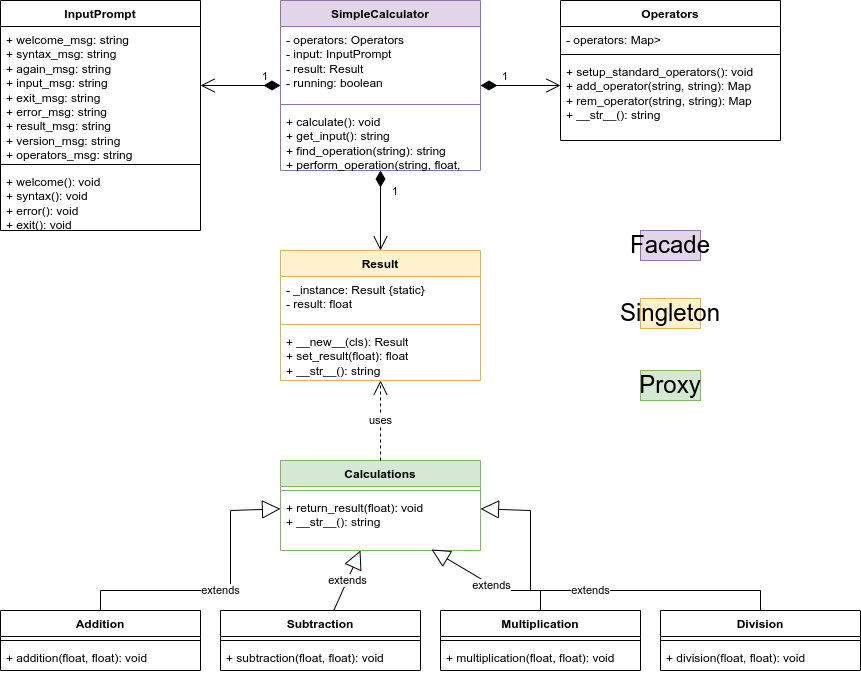

The diagram above was exported from draw.io. Its source (the exported page's mxGraphModel, read from the mxfile embedded in the PNG):
<mxGraphModel dx="1114" dy="838" grid="1" gridSize="10" guides="1" tooltips="1" connect="1" arrows="1" fold="1" page="1" pageScale="1" pageWidth="850" pageHeight="1100" math="0" shadow="0">
  <root>
    <mxCell id="0" />
    <mxCell id="1" parent="0" />
    <mxCell id="calculator" value="SimpleCalculator" style="swimlane;fontStyle=1;align=center;verticalAlign=top;childLayout=stackLayout;horizontal=1;startSize=26;horizontalStack=0;resizeParent=1;resizeParentMax=0;resizeLast=0;collapsible=1;marginBottom=0;whiteSpace=wrap;html=1;fillColor=#e1d5e7;strokeColor=#9673a6;" parent="1" vertex="1">
      <mxGeometry x="320" y="40" width="200" height="170" as="geometry" />
    </mxCell>
    <mxCell id="calculator_attributes" value="- operators: Operators&#10;- input: InputPrompt&#10;- result: Result&#10;- running: boolean" style="text;strokeColor=none;fillColor=none;align=left;verticalAlign=top;spacingLeft=4;spacingRight=4;overflow=hidden;rotatable=0;points=[[0,0.5],[1,0.5]];portConstraint=eastwest;whiteSpace=wrap;html=1;" parent="calculator" vertex="1">
      <mxGeometry y="26" width="200" height="74" as="geometry" />
    </mxCell>
    <mxCell id="calculator_line" value="" style="line;strokeWidth=1;fillColor=none;align=left;verticalAlign=middle;spacingTop=-1;spacingLeft=3;spacingRight=3;rotatable=0;labelPosition=right;points=[];portConstraint=eastwest;strokeColor=inherit;" parent="calculator" vertex="1">
      <mxGeometry y="100" width="200" height="8" as="geometry" />
    </mxCell>
    <mxCell id="calculator_methods" value="+ calculate(): void&#10;+ get_input(): string&#10;+ find_operation(string): string&#10;+ perform_operation(string, float, float): void" style="text;strokeColor=none;fillColor=none;align=left;verticalAlign=top;spacingLeft=4;spacingRight=4;overflow=hidden;rotatable=0;points=[[0,0.5],[1,0.5]];portConstraint=eastwest;whiteSpace=wrap;html=1;" parent="calculator" vertex="1">
      <mxGeometry y="108" width="200" height="62" as="geometry" />
    </mxCell>
    <mxCell id="input_prompt" value="InputPrompt" style="swimlane;fontStyle=1;align=center;verticalAlign=top;childLayout=stackLayout;horizontal=1;startSize=26;horizontalStack=0;resizeParent=1;resizeParentMax=0;resizeLast=0;collapsible=1;marginBottom=0;whiteSpace=wrap;html=1;" parent="1" vertex="1">
      <mxGeometry x="40" y="40" width="200" height="230" as="geometry" />
    </mxCell>
    <mxCell id="input_prompt_attributes" value="+ welcome_msg: string&#10;+ syntax_msg: string&#10;+ again_msg: string&#10;+ input_msg: string&#10;+ exit_msg: string&#10;+ error_msg: string&#10;+ result_msg: string&#10;+ version_msg: string&#10;+ operators_msg: string" style="text;strokeColor=none;fillColor=none;align=left;verticalAlign=top;spacingLeft=4;spacingRight=4;overflow=hidden;rotatable=0;points=[[0,0.5],[1,0.5]];portConstraint=eastwest;whiteSpace=wrap;html=1;" parent="input_prompt" vertex="1">
      <mxGeometry y="26" width="200" height="134" as="geometry" />
    </mxCell>
    <mxCell id="input_prompt_line" value="" style="line;strokeWidth=1;fillColor=none;align=left;verticalAlign=middle;spacingTop=-1;spacingLeft=3;spacingRight=3;rotatable=0;labelPosition=right;points=[];portConstraint=eastwest;strokeColor=inherit;" parent="input_prompt" vertex="1">
      <mxGeometry y="160" width="200" height="8" as="geometry" />
    </mxCell>
    <mxCell id="input_prompt_methods" value="+ welcome(): void&#10;+ syntax(): void&#10;+ error(): void&#10;+ exit(): void" style="text;strokeColor=none;fillColor=none;align=left;verticalAlign=top;spacingLeft=4;spacingRight=4;overflow=hidden;rotatable=0;points=[[0,0.5],[1,0.5]];portConstraint=eastwest;whiteSpace=wrap;html=1;" parent="input_prompt" vertex="1">
      <mxGeometry y="168" width="200" height="62" as="geometry" />
    </mxCell>
    <mxCell id="operators" value="Operators" style="swimlane;fontStyle=1;align=center;verticalAlign=top;childLayout=stackLayout;horizontal=1;startSize=26;horizontalStack=0;resizeParent=1;resizeParentMax=0;resizeLast=0;collapsible=1;marginBottom=0;whiteSpace=wrap;html=1;" parent="1" vertex="1">
      <mxGeometry x="600" y="40" width="220" height="140" as="geometry" />
    </mxCell>
    <mxCell id="operators_attributes" value="- operators: Map&lt;string, List&lt;string&gt;&gt;" style="text;strokeColor=none;fillColor=none;align=left;verticalAlign=top;spacingLeft=4;spacingRight=4;overflow=hidden;rotatable=0;points=[[0,0.5],[1,0.5]];portConstraint=eastwest;whiteSpace=wrap;html=1;" parent="operators" vertex="1">
      <mxGeometry y="26" width="220" height="24" as="geometry" />
    </mxCell>
    <mxCell id="operators_line" value="" style="line;strokeWidth=1;fillColor=none;align=left;verticalAlign=middle;spacingTop=-1;spacingLeft=3;spacingRight=3;rotatable=0;labelPosition=right;points=[];portConstraint=eastwest;strokeColor=inherit;" parent="operators" vertex="1">
      <mxGeometry y="50" width="220" height="8" as="geometry" />
    </mxCell>
    <mxCell id="operators_methods" value="+ setup_standard_operators(): void&#10;+ add_operator(string, string): Map&#10;+ rem_operator(string, string): Map&#10;+ __str__(): string" style="text;strokeColor=none;fillColor=none;align=left;verticalAlign=top;spacingLeft=4;spacingRight=4;overflow=hidden;rotatable=0;points=[[0,0.5],[1,0.5]];portConstraint=eastwest;whiteSpace=wrap;html=1;" parent="operators" vertex="1">
      <mxGeometry y="58" width="220" height="82" as="geometry" />
    </mxCell>
    <mxCell id="result" value="Result" style="swimlane;fontStyle=1;align=center;verticalAlign=top;childLayout=stackLayout;horizontal=1;startSize=26;horizontalStack=0;resizeParent=1;resizeParentMax=0;resizeLast=0;collapsible=1;marginBottom=0;whiteSpace=wrap;html=1;fillColor=#fff2cc;strokeColor=#d6b656;" parent="1" vertex="1">
      <mxGeometry x="320" y="290" width="200" height="130" as="geometry" />
    </mxCell>
    <mxCell id="result_attributes" value="- _instance: Result {static}&#10;- result: float" style="text;strokeColor=none;fillColor=none;align=left;verticalAlign=top;spacingLeft=4;spacingRight=4;overflow=hidden;rotatable=0;points=[[0,0.5],[1,0.5]];portConstraint=eastwest;whiteSpace=wrap;html=1;" parent="result" vertex="1">
      <mxGeometry y="26" width="200" height="44" as="geometry" />
    </mxCell>
    <mxCell id="result_line" value="" style="line;strokeWidth=1;fillColor=none;align=left;verticalAlign=middle;spacingTop=-1;spacingLeft=3;spacingRight=3;rotatable=0;labelPosition=right;points=[];portConstraint=eastwest;strokeColor=inherit;" parent="result" vertex="1">
      <mxGeometry y="70" width="200" height="8" as="geometry" />
    </mxCell>
    <mxCell id="result_methods" value="+ __new__(cls): Result&#10;+ set_result(float): float&#10;+ __str__(): string" style="text;strokeColor=none;fillColor=none;align=left;verticalAlign=top;spacingLeft=4;spacingRight=4;overflow=hidden;rotatable=0;points=[[0,0.5],[1,0.5]];portConstraint=eastwest;whiteSpace=wrap;html=1;" parent="result" vertex="1">
      <mxGeometry y="78" width="200" height="52" as="geometry" />
    </mxCell>
    <mxCell id="calculations" value="Calculations" style="swimlane;fontStyle=1;align=center;verticalAlign=top;childLayout=stackLayout;horizontal=1;startSize=26;horizontalStack=0;resizeParent=1;resizeParentMax=0;resizeLast=0;collapsible=1;marginBottom=0;whiteSpace=wrap;html=1;fillColor=#d5e8d4;strokeColor=#82b366;" parent="1" vertex="1">
      <mxGeometry x="320" y="500" width="200" height="90" as="geometry" />
    </mxCell>
    <mxCell id="calculations_line" value="" style="line;strokeWidth=1;fillColor=none;align=left;verticalAlign=middle;spacingTop=-1;spacingLeft=3;spacingRight=3;rotatable=0;labelPosition=right;points=[];portConstraint=eastwest;strokeColor=inherit;" parent="calculations" vertex="1">
      <mxGeometry y="26" width="200" height="8" as="geometry" />
    </mxCell>
    <mxCell id="calculations_methods" value="+ return_result(float): void&#10;+ __str__(): string" style="text;strokeColor=none;fillColor=none;align=left;verticalAlign=top;spacingLeft=4;spacingRight=4;overflow=hidden;rotatable=0;points=[[0,0.5],[1,0.5]];portConstraint=eastwest;whiteSpace=wrap;html=1;" parent="calculations" vertex="1">
      <mxGeometry y="34" width="200" height="56" as="geometry" />
    </mxCell>
    <mxCell id="addition" value="Addition" style="swimlane;fontStyle=1;align=center;verticalAlign=top;childLayout=stackLayout;horizontal=1;startSize=26;horizontalStack=0;resizeParent=1;resizeParentMax=0;resizeLast=0;collapsible=1;marginBottom=0;whiteSpace=wrap;html=1;" parent="1" vertex="1">
      <mxGeometry x="40" y="650" width="200" height="60" as="geometry" />
    </mxCell>
    <mxCell id="addition_line" value="" style="line;strokeWidth=1;fillColor=none;align=left;verticalAlign=middle;spacingTop=-1;spacingLeft=3;spacingRight=3;rotatable=0;labelPosition=right;points=[];portConstraint=eastwest;strokeColor=inherit;" parent="addition" vertex="1">
      <mxGeometry y="26" width="200" height="8" as="geometry" />
    </mxCell>
    <mxCell id="addition_methods" value="+ addition(float, float): void" style="text;strokeColor=none;fillColor=none;align=left;verticalAlign=top;spacingLeft=4;spacingRight=4;overflow=hidden;rotatable=0;points=[[0,0.5],[1,0.5]];portConstraint=eastwest;whiteSpace=wrap;html=1;" parent="addition" vertex="1">
      <mxGeometry y="34" width="200" height="26" as="geometry" />
    </mxCell>
    <mxCell id="subtraction" value="Subtraction" style="swimlane;fontStyle=1;align=center;verticalAlign=top;childLayout=stackLayout;horizontal=1;startSize=26;horizontalStack=0;resizeParent=1;resizeParentMax=0;resizeLast=0;collapsible=1;marginBottom=0;whiteSpace=wrap;html=1;" parent="1" vertex="1">
      <mxGeometry x="260" y="650" width="200" height="60" as="geometry" />
    </mxCell>
    <mxCell id="subtraction_line" value="" style="line;strokeWidth=1;fillColor=none;align=left;verticalAlign=middle;spacingTop=-1;spacingLeft=3;spacingRight=3;rotatable=0;labelPosition=right;points=[];portConstraint=eastwest;strokeColor=inherit;" parent="subtraction" vertex="1">
      <mxGeometry y="26" width="200" height="8" as="geometry" />
    </mxCell>
    <mxCell id="subtraction_methods" value="+ subtraction(float, float): void" style="text;strokeColor=none;fillColor=none;align=left;verticalAlign=top;spacingLeft=4;spacingRight=4;overflow=hidden;rotatable=0;points=[[0,0.5],[1,0.5]];portConstraint=eastwest;whiteSpace=wrap;html=1;" parent="subtraction" vertex="1">
      <mxGeometry y="34" width="200" height="26" as="geometry" />
    </mxCell>
    <mxCell id="multiplication" value="Multiplication" style="swimlane;fontStyle=1;align=center;verticalAlign=top;childLayout=stackLayout;horizontal=1;startSize=26;horizontalStack=0;resizeParent=1;resizeParentMax=0;resizeLast=0;collapsible=1;marginBottom=0;whiteSpace=wrap;html=1;" parent="1" vertex="1">
      <mxGeometry x="480" y="650" width="200" height="60" as="geometry" />
    </mxCell>
    <mxCell id="multiplication_line" value="" style="line;strokeWidth=1;fillColor=none;align=left;verticalAlign=middle;spacingTop=-1;spacingLeft=3;spacingRight=3;rotatable=0;labelPosition=right;points=[];portConstraint=eastwest;strokeColor=inherit;" parent="multiplication" vertex="1">
      <mxGeometry y="26" width="200" height="8" as="geometry" />
    </mxCell>
    <mxCell id="multiplication_methods" value="+ multiplication(float, float): void" style="text;strokeColor=none;fillColor=none;align=left;verticalAlign=top;spacingLeft=4;spacingRight=4;overflow=hidden;rotatable=0;points=[[0,0.5],[1,0.5]];portConstraint=eastwest;whiteSpace=wrap;html=1;" parent="multiplication" vertex="1">
      <mxGeometry y="34" width="200" height="26" as="geometry" />
    </mxCell>
    <mxCell id="division" value="Division" style="swimlane;fontStyle=1;align=center;verticalAlign=top;childLayout=stackLayout;horizontal=1;startSize=26;horizontalStack=0;resizeParent=1;resizeParentMax=0;resizeLast=0;collapsible=1;marginBottom=0;whiteSpace=wrap;html=1;" parent="1" vertex="1">
      <mxGeometry x="700" y="650" width="200" height="60" as="geometry" />
    </mxCell>
    <mxCell id="division_line" value="" style="line;strokeWidth=1;fillColor=none;align=left;verticalAlign=middle;spacingTop=-1;spacingLeft=3;spacingRight=3;rotatable=0;labelPosition=right;points=[];portConstraint=eastwest;strokeColor=inherit;" parent="division" vertex="1">
      <mxGeometry y="26" width="200" height="8" as="geometry" />
    </mxCell>
    <mxCell id="division_methods" value="+ division(float, float): void" style="text;strokeColor=none;fillColor=none;align=left;verticalAlign=top;spacingLeft=4;spacingRight=4;overflow=hidden;rotatable=0;points=[[0,0.5],[1,0.5]];portConstraint=eastwest;whiteSpace=wrap;html=1;" parent="division" vertex="1">
      <mxGeometry y="34" width="200" height="26" as="geometry" />
    </mxCell>
    <mxCell id="calculator_input_rel" value="1" style="endArrow=open;html=1;endSize=12;startArrow=diamondThin;startSize=14;startFill=1;edgeStyle=orthogonalEdgeStyle;align=left;verticalAlign=bottom;rounded=0;" parent="1" source="calculator" target="input_prompt" edge="1">
      <mxGeometry x="-0.5" relative="1" as="geometry">
        <mxPoint x="320" y="110" as="sourcePoint" />
        <mxPoint x="480" y="110" as="targetPoint" />
        <Array as="points">
          <mxPoint x="320" y="120" />
          <mxPoint x="240" y="120" />
        </Array>
        <mxPoint as="offset" />
      </mxGeometry>
    </mxCell>
    <mxCell id="calculator_operators_rel" value="1" style="endArrow=open;html=1;endSize=12;startArrow=diamondThin;startSize=14;startFill=1;edgeStyle=orthogonalEdgeStyle;align=left;verticalAlign=bottom;rounded=0;" parent="1" source="calculator" target="operators" edge="1">
      <mxGeometry x="-0.5" relative="1" as="geometry">
        <mxPoint x="520" y="110" as="sourcePoint" />
        <mxPoint x="600" y="90" as="targetPoint" />
        <Array as="points">
          <mxPoint x="520" y="110" />
          <mxPoint x="600" y="110" />
        </Array>
        <mxPoint as="offset" />
      </mxGeometry>
    </mxCell>
    <mxCell id="calculator_result_rel" value="1" style="endArrow=open;html=1;endSize=12;startArrow=diamondThin;startSize=14;startFill=1;edgeStyle=orthogonalEdgeStyle;align=left;verticalAlign=bottom;rounded=0;" parent="1" source="calculator" target="result" edge="1">
      <mxGeometry x="-0.25" y="10" relative="1" as="geometry">
        <mxPoint x="420" y="210" as="sourcePoint" />
        <mxPoint x="420" y="290" as="targetPoint" />
        <mxPoint as="offset" />
      </mxGeometry>
    </mxCell>
    <mxCell id="addition_calc_rel" value="extends" style="endArrow=block;endSize=16;endFill=0;html=1;rounded=0;" parent="1" source="addition" target="calculations" edge="1">
      <mxGeometry width="160" relative="1" as="geometry">
        <mxPoint x="140" y="650" as="sourcePoint" />
        <mxPoint x="320" y="590" as="targetPoint" />
        <Array as="points">
          <mxPoint x="140" y="630" />
          <mxPoint x="270" y="630" />
          <mxPoint x="270" y="550" />
        </Array>
      </mxGeometry>
    </mxCell>
    <mxCell id="subtraction_calc_rel" value="extends" style="endArrow=block;endSize=16;endFill=0;html=1;rounded=0;" parent="1" source="subtraction" target="calculations" edge="1">
      <mxGeometry width="160" relative="1" as="geometry">
        <mxPoint x="360" y="650" as="sourcePoint" />
        <mxPoint x="420" y="590" as="targetPoint" />
      </mxGeometry>
    </mxCell>
    <mxCell id="multiplication_calc_rel" value="extends" style="endArrow=block;endSize=16;endFill=0;html=1;rounded=0;entryX=0.755;entryY=0.982;entryDx=0;entryDy=0;entryPerimeter=0;" parent="1" source="multiplication" target="calculations_methods" edge="1">
      <mxGeometry width="160" relative="1" as="geometry">
        <mxPoint x="580" y="650" as="sourcePoint" />
        <mxPoint x="520" y="550" as="targetPoint" />
        <Array as="points">
          <mxPoint x="580" y="630" />
          <mxPoint x="540" y="630" />
        </Array>
      </mxGeometry>
    </mxCell>
    <mxCell id="division_calc_rel" value="extends" style="endArrow=block;endSize=16;endFill=0;html=1;rounded=0;" parent="1" source="division" target="calculations" edge="1">
      <mxGeometry width="160" relative="1" as="geometry">
        <mxPoint x="800" y="650" as="sourcePoint" />
        <mxPoint x="520" y="550" as="targetPoint" />
        <Array as="points">
          <mxPoint x="800" y="630" />
          <mxPoint x="570" y="630" />
          <mxPoint x="570" y="550" />
        </Array>
      </mxGeometry>
    </mxCell>
    <mxCell id="calc_result_rel" value="uses" style="endArrow=open;endSize=12;dashed=1;html=1;rounded=0;" parent="1" source="calculations" target="result" edge="1">
      <mxGeometry width="160" relative="1" as="geometry">
        <mxPoint x="420" y="500" as="sourcePoint" />
        <mxPoint x="420" y="420" as="targetPoint" />
      </mxGeometry>
    </mxCell>
    <mxCell id="xMkEiMnkiUcdkRi0PpTA-1" value="&lt;font style=&quot;font-size: 24px; color: rgb(0, 0, 0);&quot;&gt;Singleton&lt;/font&gt;" style="text;html=1;align=center;verticalAlign=middle;whiteSpace=wrap;rounded=0;fillColor=#fff2cc;strokeColor=#d6b656;" vertex="1" parent="1">
      <mxGeometry x="680" y="338" width="60" height="30" as="geometry" />
    </mxCell>
    <mxCell id="xMkEiMnkiUcdkRi0PpTA-2" value="&lt;font style=&quot;font-size: 24px; color: rgb(0, 0, 0);&quot;&gt;Facade&lt;/font&gt;" style="text;html=1;align=center;verticalAlign=middle;whiteSpace=wrap;rounded=0;fillColor=#e1d5e7;strokeColor=#9673a6;" vertex="1" parent="1">
      <mxGeometry x="680" y="270" width="60" height="30" as="geometry" />
    </mxCell>
    <mxCell id="xMkEiMnkiUcdkRi0PpTA-3" value="&lt;font style=&quot;font-size: 24px; color: rgb(0, 0, 0);&quot;&gt;Proxy&lt;/font&gt;" style="text;html=1;align=center;verticalAlign=middle;whiteSpace=wrap;rounded=0;fillColor=#d5e8d4;strokeColor=#82b366;" vertex="1" parent="1">
      <mxGeometry x="680" y="410" width="60" height="30" as="geometry" />
    </mxCell>
  </root>
</mxGraphModel>